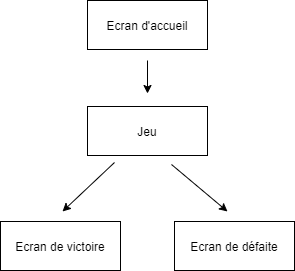

The diagram above was exported from draw.io. Its source (the exported page's mxGraphModel, read from the mxfile embedded in the PNG):
<mxGraphModel dx="1422" dy="800" grid="0" gridSize="10" guides="1" tooltips="1" connect="1" arrows="1" fold="1" page="1" pageScale="1" pageWidth="500" pageHeight="300" math="0" shadow="0">
  <root>
    <mxCell id="0" />
    <mxCell id="1" parent="0" />
    <mxCell id="xLTVq9JJaGUjU6GWQhVn-1" value="Ecran d'accueil" style="rounded=0;whiteSpace=wrap;html=1;" parent="1" vertex="1">
      <mxGeometry x="190" y="12" width="120" height="49" as="geometry" />
    </mxCell>
    <mxCell id="xLTVq9JJaGUjU6GWQhVn-3" value="Jeu" style="rounded=0;whiteSpace=wrap;html=1;" parent="1" vertex="1">
      <mxGeometry x="190" y="118" width="120" height="49" as="geometry" />
    </mxCell>
    <mxCell id="xLTVq9JJaGUjU6GWQhVn-4" value="Ecran de victoire" style="rounded=0;whiteSpace=wrap;html=1;" parent="1" vertex="1">
      <mxGeometry x="103" y="233" width="120" height="49" as="geometry" />
    </mxCell>
    <mxCell id="43LlXvHP-TrGWU_Uc0rs-1" value="" style="endArrow=classic;html=1;rounded=0;" edge="1" parent="1">
      <mxGeometry width="50" height="50" relative="1" as="geometry">
        <mxPoint x="250" y="72" as="sourcePoint" />
        <mxPoint x="250" y="105" as="targetPoint" />
      </mxGeometry>
    </mxCell>
    <mxCell id="43LlXvHP-TrGWU_Uc0rs-2" value="Ecran de défaite" style="rounded=0;whiteSpace=wrap;html=1;" vertex="1" parent="1">
      <mxGeometry x="277" y="233" width="120" height="49" as="geometry" />
    </mxCell>
    <mxCell id="43LlXvHP-TrGWU_Uc0rs-3" value="" style="endArrow=classic;html=1;rounded=0;" edge="1" parent="1">
      <mxGeometry width="50" height="50" relative="1" as="geometry">
        <mxPoint x="217" y="174" as="sourcePoint" />
        <mxPoint x="165" y="223" as="targetPoint" />
      </mxGeometry>
    </mxCell>
    <mxCell id="43LlXvHP-TrGWU_Uc0rs-5" value="" style="endArrow=classic;html=1;rounded=0;" edge="1" parent="1">
      <mxGeometry width="50" height="50" relative="1" as="geometry">
        <mxPoint x="274" y="176" as="sourcePoint" />
        <mxPoint x="330" y="223" as="targetPoint" />
      </mxGeometry>
    </mxCell>
  </root>
</mxGraphModel>